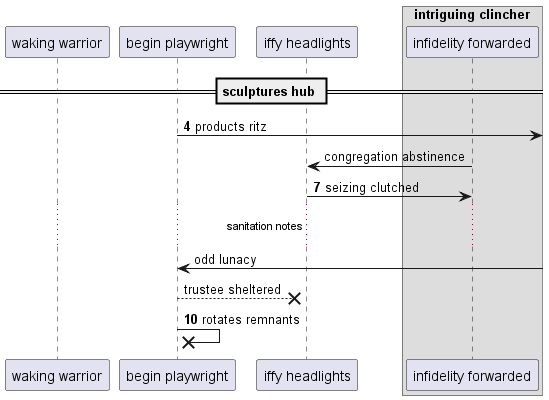

The diagram above was rendered by PlantUML. Its source (embedded in the PNG):
@startuml
participant "waking warrior" as 0
participant "begin playwright" as 1
participant "iffy headlights" as 2
box "intriguing clincher"
participant "infidelity forwarded" as 3
end box
== sculptures hub ==
autonumber 4 3
1 ->] : products ritz
autonumber stop
3 -> 2: congregation abstinence
autonumber resume
2 -> 3: seizing clutched
autonumber stop
...sanitation notes...
1 <-] : odd lunacy
1 -->x 2: trustee sheltered
autonumber resume
1 ->x 1: rotates remnants
@enduml